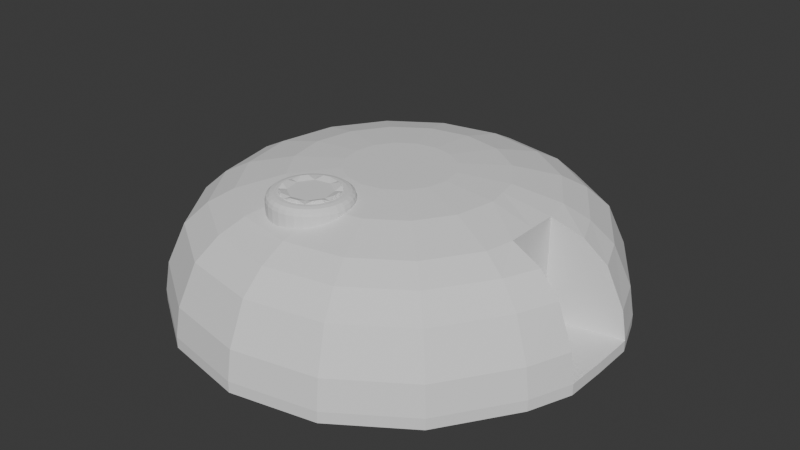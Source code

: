 # Source: russturret.blend  (saved by Blender 4.2.66; exported with 4.5.12 LTS)
import bpy
from mathutils import Matrix  # noqa: F401  (used for matrix-valued properties, if any)

bpy.ops.wm.read_factory_settings(use_empty=True)
scene = bpy.context.scene
scene.name = 'Scene'

# ---- world
world_world = bpy.data.worlds.new('World'); scene.world = world_world
world_world.use_nodes = True; world_world.node_tree.nodes.clear()
_N = world_world.node_tree.nodes; _L = world_world.node_tree.links
n0 = _N.new('ShaderNodeOutputWorld'); n0.name = 'World Output'; n0.location = (300, 300)
n1 = _N.new('ShaderNodeBackground'); n1.name = 'Background'; n1.location = (10, 300)
n1.inputs[0].default_value = (0.05088, 0.05088, 0.05088, 1.0)
_L.new(n1.outputs[0], n0.inputs[0])
n0.is_active_output = True
world_world.color = (0.05088, 0.05088, 0.05088)
world_world.sun_shadow_jitter_overblur = 0.0

# ---- meshes
me_sphere = bpy.data.meshes.new('Sphere')
me_sphere.from_pydata([(0.0, 1.0, 0.02014), (0.3827, 0.9239, 0.02014), (0.7071, 0.7071, 0.02014), (0.9239, 0.3827, 0.02014), (1.0, 0.0, 0.02014), (0.9239, -0.3827, 0.02014), (0.7071, -0.7071, 0.02014), (0.3827, -0.9239, 0.02014), (0.0, -1.0, 0.02014), (-0.3827, -0.9239, 0.02014), (-0.7071, -0.7071, 0.02014), (-0.9239, -0.3827, 0.02014), (-1.0, 0.0, 0.02014), (-0.9239, 0.3827, 0.02014), (-0.7071, 0.7071, 0.02014), (-0.3827, 0.9239, 0.02014), (0.0, 0.2395, 0.6082), (0.0, 1.0, 0.07014), (0.0, 0.4701, 0.5888), (0.0, 0.6824, 0.5331), (0.0, 0.7951, 0.4752), (0.09166, 0.2213, 0.6082), (0.3827, 0.9239, 0.07014), (0.1799, 0.4343, 0.5888), (0.2612, 0.6305, 0.5331), (0.3043, 0.7346, 0.4752), (0.1694, 0.1694, 0.6082), (0.7071, 0.7071, 0.07014), (0.3324, 0.3324, 0.5888), (0.4826, 0.4826, 0.5331), (0.5622, 0.5622, 0.4752), (0.2213, 0.09166, 0.6082), (0.9239, 0.3827, 0.07014), (0.4343, 0.1799, 0.5888), (0.6305, 0.2612, 0.5331), (0.7346, 0.3043, 0.4752), (0.2395, 0.0, 0.6082), (1.0, 0.0, 0.07014), (0.4701, 0.0, 0.5888), (0.6565, -4.698e-10, 0.5331), (0.2213, -0.09166, 0.6082), (0.9239, -0.3827, 0.07014), (0.4343, -0.1799, 0.5888), (0.6305, -0.2612, 0.5331), (0.7346, -0.3043, 0.4752), (0.1694, -0.1694, 0.6082), (0.7071, -0.7071, 0.07014), (0.3324, -0.3324, 0.5888), (0.4826, -0.4826, 0.5331), (0.5622, -0.5622, 0.4752), (0.09166, -0.2213, 0.6082), (0.3827, -0.9239, 0.07014), (0.1799, -0.4343, 0.5888), (0.2612, -0.6305, 0.5331), (0.3043, -0.7346, 0.4752), (0.0, -0.2395, 0.6082), (0.0, -1.0, 0.07014), (0.0, -0.4701, 0.5888), (0.0, -0.6824, 0.5331), (0.0, -0.7951, 0.4752), (-0.09166, -0.2213, 0.6082), (-0.3827, -0.9239, 0.07014), (-0.1799, -0.4343, 0.5888), (-0.2612, -0.6305, 0.5331), (-0.3043, -0.7346, 0.4752), (-0.1694, -0.1694, 0.6082), (-0.7071, -0.7071, 0.07014), (-0.3324, -0.3324, 0.5888), (-0.4826, -0.4826, 0.5331), (-0.5622, -0.5622, 0.4752), (-0.2213, -0.09166, 0.6082), (-0.9239, -0.3827, 0.07014), (-0.4343, -0.1799, 0.5888), (-0.6305, -0.2612, 0.5331), (-0.7346, -0.3043, 0.4752), (-0.2395, 0.0, 0.6082), (-1.0, 0.0, 0.07014), (-0.4701, 0.0, 0.5888), (-0.6824, 4.698e-10, 0.5331), (-0.7951, 1.558e-10, 0.4752), (-0.2213, 0.09166, 0.6082), (-0.9239, 0.3827, 0.07014), (-0.4343, 0.1799, 0.5888), (-0.6305, 0.2612, 0.5331), (-0.7346, 0.3043, 0.4752), (-0.1694, 0.1694, 0.6082), (-0.7071, 0.7071, 0.07014), (-0.3324, 0.3324, 0.5888), (-0.4826, 0.4826, 0.5331), (-0.5622, 0.5622, 0.4752), (-0.09166, 0.2213, 0.6082), (-0.3827, 0.9239, 0.07014), (-0.1799, 0.4343, 0.5888), (-0.2612, 0.6305, 0.5331), (-0.3043, 0.7346, 0.4752), (0.0, 0.9788, 0.2013), (0.0, 0.8985, 0.382), (0.3438, 0.8301, 0.382), (0.3746, 0.9043, 0.2013), (0.6353, 0.6353, 0.382), (0.6921, 0.6921, 0.2013), (0.8301, 0.3438, 0.382), (0.9043, 0.3746, 0.2013), (0.8301, -0.3438, 0.382), (0.9043, -0.3746, 0.2013), (0.6353, -0.6353, 0.382), (0.6921, -0.6921, 0.2013), (0.3438, -0.8301, 0.382), (0.3746, -0.9043, 0.2013), (0.0, -0.8985, 0.382), (0.0, -0.9788, 0.2013), (-0.3438, -0.8301, 0.382), (-0.3746, -0.9043, 0.2013), (-0.6353, -0.6353, 0.382), (-0.6921, -0.6921, 0.2013), (-0.8301, -0.3438, 0.382), (-0.9043, -0.3746, 0.2013), (-0.8985, 0.0, 0.382), (-0.9788, 0.0, 0.2013), (-0.8301, 0.3438, 0.382), (-0.9043, 0.3746, 0.2013), (-0.6353, 0.6353, 0.382), (-0.6921, 0.6921, 0.2013), (-0.3438, 0.8301, 0.382), (-0.3746, 0.9043, 0.2013), (0.9969, -0.1913, 0.02014), (0.9969, -0.1913, 0.07014), (0.7998, -0.1521, 0.4752), (0.6565, -0.1306, 0.5331), (0.4522, -0.08995, 0.5888), (0.2304, -0.04583, 0.6082), (0.8993, -0.1719, 0.382), (0.9765, -0.1873, 0.2013), (0.9969, 0.1913, 0.02014), (0.9969, 0.1913, 0.07014), (0.7998, 0.1521, 0.4752), (0.6565, 0.1306, 0.5331), (0.4522, 0.08995, 0.5888), (0.2304, 0.04583, 0.6082), (0.8993, 0.1719, 0.382), (0.9765, 0.1873, 0.2013), (0.6565, -4.698e-10, 0.07014), (0.6565, -0.1306, 0.07014), (0.6565, 0.1306, 0.07014), (-0.08111, -0.2633, 0.459), (-0.08111, -0.2633, 0.559), (-0.046, -0.2667, 0.459), (-0.046, -0.2667, 0.559), (-0.01223, -0.277, 0.459), (-0.01223, -0.277, 0.559), (0.01889, -0.2936, 0.459), (0.01889, -0.2936, 0.559), (0.04617, -0.316, 0.459), (0.04617, -0.316, 0.559), (0.06855, -0.3433, 0.459), (0.06855, -0.3433, 0.559), (0.08518, -0.3744, 0.459), (0.08518, -0.3744, 0.559), (0.09543, -0.4082, 0.459), (0.09543, -0.4082, 0.559), (0.09889, -0.4433, 0.459), (0.09889, -0.4433, 0.559), (0.09543, -0.4784, 0.459), (0.09543, -0.4784, 0.559), (0.08518, -0.5122, 0.459), (0.08518, -0.5122, 0.559), (0.06855, -0.5433, 0.459), (0.06855, -0.5433, 0.559), (0.04617, -0.5706, 0.459), (0.04617, -0.5706, 0.559), (0.01889, -0.5929, 0.459), (0.01889, -0.5929, 0.559), (-0.01223, -0.6096, 0.459), (-0.01223, -0.6096, 0.559), (-0.046, -0.6198, 0.459), (-0.046, -0.6198, 0.559), (-0.08111, -0.6233, 0.459), (-0.08111, -0.6233, 0.559), (-0.1162, -0.6198, 0.459), (-0.1162, -0.6198, 0.559), (-0.15, -0.6096, 0.459), (-0.15, -0.6096, 0.559), (-0.1811, -0.5929, 0.459), (-0.1811, -0.5929, 0.559), (-0.2084, -0.5706, 0.459), (-0.2084, -0.5706, 0.559), (-0.2308, -0.5433, 0.459), (-0.2308, -0.5433, 0.559), (-0.2474, -0.5122, 0.459), (-0.2474, -0.5122, 0.559), (-0.2577, -0.4784, 0.459), (-0.2577, -0.4784, 0.559), (-0.2611, -0.4433, 0.459), (-0.2611, -0.4433, 0.559), (-0.2577, -0.4082, 0.459), (-0.2577, -0.4082, 0.559), (-0.2474, -0.3744, 0.459), (-0.2474, -0.3744, 0.559), (-0.2308, -0.3433, 0.459), (-0.2308, -0.3433, 0.559), (-0.2084, -0.316, 0.459), (-0.2084, -0.316, 0.559), (-0.1811, -0.2936, 0.459), (-0.1811, -0.2936, 0.559), (-0.15, -0.277, 0.459), (-0.15, -0.277, 0.559), (-0.1162, -0.2667, 0.459), (-0.1162, -0.2667, 0.559), (-0.06258, -0.3501, 0.6321), (-0.08112, -0.3166, 0.6347), (-0.03263, -0.3262, 0.6347), (-0.01071, -0.3379, 0.6347), (0.008474, -0.3537, 0.6347), (-0.002105, -0.3905, 0.6321), (0.03594, -0.3948, 0.6347), (0.04318, -0.4186, 0.6347), (0.04559, -0.4433, 0.6347), (0.01208, -0.4618, 0.6321), (0.03594, -0.4918, 0.6347), (0.02426, -0.5137, 0.6347), (0.008479, -0.5329, 0.6347), (-0.02832, -0.5223, 0.6321), (-0.03263, -0.5603, 0.6347), (-0.05639, -0.5676, 0.6347), (-0.08111, -0.57, 0.6347), (-0.09965, -0.5365, 0.6321), (-0.1296, -0.5603, 0.6347), (-0.1515, -0.5486, 0.6347), (-0.1707, -0.5329, 0.6347), (-0.1601, -0.4961, 0.6321), (-0.1982, -0.4918, 0.6347), (-0.2054, -0.468, 0.6347), (-0.2078, -0.4433, 0.6347), (-0.1743, -0.4247, 0.6321), (-0.1982, -0.3948, 0.6347), (-0.1865, -0.3729, 0.6347), (-0.1707, -0.3537, 0.6347), (-0.1339, -0.3643, 0.6321), (-0.1296, -0.3262, 0.6347), (-0.1058, -0.319, 0.6347), (-0.05284, -0.3012, 0.6321), (-0.046, -0.2667, 0.603), (-0.04942, -0.2839, 0.6282), (-0.04691, -0.2713, 0.6175), (-0.08111, -0.2633, 0.603), (-0.08111, -0.2984, 0.6321), (-0.08111, -0.268, 0.6175), (-0.08111, -0.2808, 0.6282), (-0.02566, -0.3094, 0.6321), (-0.01223, -0.277, 0.603), (-0.01895, -0.2932, 0.6282), (-0.01403, -0.2813, 0.6175), (-0.0006099, -0.3228, 0.6321), (0.01889, -0.2936, 0.603), (0.009139, -0.3082, 0.6282), (0.01628, -0.2975, 0.6175), (0.02135, -0.3408, 0.6321), (0.04617, -0.316, 0.603), (0.03376, -0.3284, 0.6282), (0.04284, -0.3193, 0.6175), (0.03937, -0.3628, 0.6321), (0.06855, -0.3433, 0.603), (0.05396, -0.353, 0.6282), (0.06464, -0.3459, 0.6175), (0.05276, -0.3878, 0.6321), (0.08518, -0.3744, 0.603), (0.06897, -0.3811, 0.6282), (0.08084, -0.3762, 0.6175), (0.061, -0.415, 0.6321), (0.09543, -0.4082, 0.603), (0.07822, -0.4116, 0.6282), (0.09082, -0.4091, 0.6175), (0.06379, -0.4433, 0.6321), (0.09889, -0.4433, 0.603), (0.08134, -0.4433, 0.6282), (0.09418, -0.4433, 0.6175), (0.061, -0.4715, 0.6321), (0.09543, -0.4784, 0.603), (0.07822, -0.475, 0.6282), (0.09082, -0.4775, 0.6175), (0.05276, -0.4987, 0.6321), (0.08518, -0.5122, 0.603), (0.06897, -0.5054, 0.6282), (0.08084, -0.5104, 0.6175), (0.03937, -0.5238, 0.6321), (0.06855, -0.5433, 0.603), (0.05396, -0.5335, 0.6282), (0.06464, -0.5407, 0.6175), (0.02135, -0.5457, 0.6321), (0.04617, -0.5706, 0.603), (0.03376, -0.5581, 0.6282), (0.04284, -0.5672, 0.6175), (-0.00061, -0.5638, 0.6321), (0.01889, -0.5929, 0.603), (0.009139, -0.5783, 0.6282), (0.01628, -0.589, 0.6175), (-0.02566, -0.5771, 0.6321), (-0.01223, -0.6096, 0.603), (-0.01895, -0.5934, 0.6282), (-0.01403, -0.6052, 0.6175), (-0.05284, -0.5854, 0.6321), (-0.046, -0.6198, 0.603), (-0.04942, -0.6026, 0.6282), (-0.04691, -0.6152, 0.6175), (-0.08111, -0.5882, 0.6321), (-0.08111, -0.6233, 0.603), (-0.08111, -0.6057, 0.6282), (-0.08111, -0.6186, 0.6175), (-0.1094, -0.5854, 0.6321), (-0.1162, -0.6198, 0.603), (-0.1128, -0.6026, 0.6282), (-0.1153, -0.6152, 0.6175), (-0.1366, -0.5771, 0.6321), (-0.15, -0.6096, 0.603), (-0.1433, -0.5934, 0.6282), (-0.1482, -0.6052, 0.6175), (-0.1616, -0.5638, 0.6321), (-0.1811, -0.5929, 0.603), (-0.1714, -0.5783, 0.6282), (-0.1785, -0.589, 0.6175), (-0.1836, -0.5457, 0.6321), (-0.2084, -0.5706, 0.603), (-0.196, -0.5581, 0.6282), (-0.2051, -0.5672, 0.6175), (-0.2016, -0.5238, 0.6321), (-0.2308, -0.5433, 0.603), (-0.2162, -0.5335, 0.6282), (-0.2269, -0.5407, 0.6175), (-0.215, -0.4987, 0.6321), (-0.2474, -0.5122, 0.603), (-0.2312, -0.5054, 0.6282), (-0.2431, -0.5104, 0.6175), (-0.2232, -0.4715, 0.6321), (-0.2577, -0.4784, 0.603), (-0.2404, -0.475, 0.6282), (-0.253, -0.4775, 0.6175), (-0.226, -0.4433, 0.6321), (-0.2611, -0.4433, 0.603), (-0.2436, -0.4433, 0.6282), (-0.2564, -0.4433, 0.6175), (-0.2232, -0.415, 0.6321), (-0.2577, -0.4082, 0.603), (-0.2404, -0.4116, 0.6282), (-0.253, -0.4091, 0.6175), (-0.215, -0.3878, 0.6321), (-0.2474, -0.3744, 0.603), (-0.2312, -0.3811, 0.6282), (-0.2431, -0.3762, 0.6175), (-0.2016, -0.3628, 0.6321), (-0.2308, -0.3433, 0.603), (-0.2162, -0.353, 0.6282), (-0.2269, -0.3459, 0.6175), (-0.1836, -0.3408, 0.6321), (-0.2084, -0.316, 0.603), (-0.196, -0.3284, 0.6282), (-0.2051, -0.3193, 0.6175), (-0.1616, -0.3228, 0.6321), (-0.1811, -0.2936, 0.603), (-0.1714, -0.3082, 0.6282), (-0.1785, -0.2975, 0.6175), (-0.1366, -0.3094, 0.6321), (-0.15, -0.277, 0.603), (-0.1433, -0.2932, 0.6282), (-0.1482, -0.2813, 0.6175), (-0.1094, -0.3012, 0.6321), (-0.1162, -0.2667, 0.603), (-0.1128, -0.2839, 0.6282), (-0.1153, -0.2713, 0.6175), (-0.1909, -0.4988, 0.6328), (-0.1195, -0.5602, 0.6328), (-0.198, -0.4049, 0.6328), (-0.1366, -0.3334, 0.6328), (-0.04271, -0.3264, 0.6328), (0.02872, -0.3878, 0.6328), (0.03581, -0.4817, 0.6328), (-0.02559, -0.5531, 0.6328), (-0.1618, -0.5355, 0.6402), (-0.1354, -0.5531, 0.6402), (-0.2034, -0.4514, 0.6402), (-0.1972, -0.4825, 0.6402), (-0.1733, -0.3626, 0.6402), (-0.1909, -0.389, 0.6402), (-0.08927, -0.321, 0.6402), (-0.1204, -0.3272, 0.6402), (-0.02679, -0.3335, 0.6402), (-0.0004474, -0.3511, 0.6402), (0.04113, -0.4351, 0.6402), (0.03494, -0.404, 0.6402), (0.01109, -0.5239, 0.6402), (0.0287, -0.4976, 0.6402), (-0.07295, -0.5655, 0.6402), (-0.04187, -0.5593, 0.6402), (-0.08111, -0.3143, 0.6321), (-0.05594, -0.3167, 0.6321), (-0.07185, -0.3206, 0.6328), (-0.03174, -0.3241, 0.6321), (-0.009435, -0.336, 0.6321), (0.01012, -0.352, 0.6321), (0.03808, -0.3939, 0.6321), (0.02616, -0.3716, 0.6321), (0.01221, -0.363, 0.6328), (0.04543, -0.4181, 0.6321), (0.04791, -0.4433, 0.6321), (0.03808, -0.4926, 0.6321), (0.04543, -0.4684, 0.6321), (0.04161, -0.4525, 0.6328), (0.02616, -0.515, 0.6321), (0.01012, -0.5345, 0.6321), (-0.03174, -0.5625, 0.6321), (-0.009435, -0.5505, 0.6321), (-0.000889, -0.5366, 0.6328), (-0.05594, -0.5698, 0.6321), (-0.08111, -0.5723, 0.6321), (-0.1305, -0.5625, 0.6321), (-0.1063, -0.5698, 0.6321), (-0.09038, -0.566, 0.6328), (-0.1528, -0.5505, 0.6321), (-0.1723, -0.5345, 0.6321), (-0.2003, -0.4926, 0.6321), (-0.1884, -0.515, 0.6321), (-0.1744, -0.5235, 0.6328), (-0.2077, -0.4684, 0.6321), (-0.2101, -0.4433, 0.6321), (-0.2003, -0.3939, 0.6321), (-0.2077, -0.4181, 0.6321), (-0.2038, -0.434, 0.6328), (-0.1884, -0.3716, 0.6321), (-0.1723, -0.352, 0.6321), (-0.1305, -0.3241, 0.6321), (-0.1528, -0.336, 0.6321), (-0.1613, -0.3499, 0.6328), (-0.1063, -0.3167, 0.6321), (-0.1337, -0.5515, 0.6429), (-0.1948, -0.4827, 0.6429), (-0.1894, -0.3907, 0.6429), (-0.1205, -0.3296, 0.6429), (-0.001207, -0.3533, 0.6429), (0.03258, -0.4039, 0.6429), (0.02714, -0.4958, 0.6429), (-0.04172, -0.557, 0.6429), (-0.161, -0.5332, 0.6429), (-0.2012, -0.4504, 0.6429), (-0.1711, -0.3634, 0.6429), (-0.08823, -0.3232, 0.6429), (-0.02858, -0.335, 0.6429), (0.039, -0.4362, 0.6429), (0.008852, -0.5232, 0.6429), (-0.074, -0.5634, 0.6429), (-0.07205, -0.3195, 0.6335), (-0.08132, -0.3155, 0.6354), (-0.03204, -0.3253, 0.6354), (-0.04213, -0.3255, 0.6335), (-0.01012, -0.337, 0.6355), (0.009057, -0.3528, 0.6354), (0.0128, -0.3622, 0.6335), (0.03697, -0.3946, 0.6354), (0.02975, -0.3875, 0.6335), (0.04421, -0.4183, 0.6355), (0.04661, -0.4431, 0.6354), (0.04263, -0.4523, 0.6335), (0.03681, -0.4923, 0.6354), (0.03668, -0.4823, 0.6335), (0.02513, -0.5143, 0.6355), (0.009351, -0.5334, 0.6354), (-1.688e-05, -0.5372, 0.6335), (-0.03243, -0.5614, 0.6354), (-0.02539, -0.5541, 0.6335), (-0.05619, -0.5686, 0.6355), (-0.08091, -0.571, 0.6354), (-0.09017, -0.567, 0.6335), (-0.1302, -0.5612, 0.6354), (-0.1201, -0.5611, 0.6335), (-0.1521, -0.5495, 0.6355), (-0.1713, -0.5337, 0.6354), (-0.175, -0.5244, 0.6335), (-0.1992, -0.492, 0.6354), (-0.192, -0.499, 0.6335), (-0.2064, -0.4682, 0.6355), (-0.2088, -0.4435, 0.6354), (-0.2049, -0.4342, 0.6335), (-0.199, -0.3942, 0.6354), (-0.1989, -0.4043, 0.6335), (-0.1874, -0.3723, 0.6355), (-0.1716, -0.3531, 0.6354), (-0.1622, -0.3494, 0.6335), (-0.1298, -0.3252, 0.6354), (-0.1368, -0.3324, 0.6335), (-0.106, -0.318, 0.6355), (-0.136, -0.554, 0.6409), (-0.1982, -0.4827, 0.6409), (-0.1918, -0.3884, 0.6409), (-0.1206, -0.3262, 0.6409), (0.0001353, -0.3502, 0.6409), (0.03597, -0.4038, 0.6409), (0.02957, -0.4982, 0.6409), (-0.04167, -0.5604, 0.6409), (-0.1624, -0.5364, 0.6409), (-0.2044, -0.4516, 0.6409), (-0.1742, -0.362, 0.6409), (-0.08948, -0.32, 0.6409), (-0.02621, -0.3326, 0.6409), (0.04216, -0.4349, 0.6409), (0.01197, -0.5245, 0.6409), (-0.07275, -0.5665, 0.6409)], [], [(15, 91, 17, 0), (2, 27, 32, 3), (133, 134, 37, 4), (125, 126, 41, 5), (5, 41, 46, 6), (6, 46, 51, 7), (7, 51, 56, 8), (8, 56, 61, 9), (9, 61, 66, 10), (10, 66, 71, 11), (11, 71, 76, 12), (12, 76, 81, 13), (13, 81, 86, 14), (14, 86, 91, 15), (0, 17, 22, 1), (1, 22, 27, 2), (0, 1, 2, 3, 133, 4, 125, 5, 6, 7, 8, 9, 10, 11, 12, 13, 14, 15), (97, 96, 20, 25), (96, 123, 94, 20), (25, 20, 19, 24), (24, 19, 18, 23), (23, 18, 16, 21), (99, 97, 25, 30), (32, 27, 100, 102), (30, 25, 24, 29), (29, 24, 23, 28), (28, 23, 21, 26), (101, 99, 30, 35), (134, 32, 102, 140), (35, 30, 29, 34), (34, 29, 28, 33), (33, 28, 26, 31), (139, 101, 35, 135), (135, 35, 34, 136), (136, 34, 33, 137), (137, 33, 31, 138), (46, 41, 104, 106), (128, 39, 38, 129), (129, 38, 36, 130), (105, 103, 44, 49), (51, 46, 106, 108), (49, 44, 43, 48), (48, 43, 42, 47), (47, 42, 40, 45), (107, 105, 49, 54), (56, 51, 108, 110), (54, 49, 48, 53), (53, 48, 47, 52), (52, 47, 45, 50), (109, 107, 54, 59), (61, 56, 110, 112), (59, 54, 53, 58), (58, 53, 52, 57), (57, 52, 50, 55), (111, 109, 59, 64), (66, 61, 112, 114), (64, 59, 58, 63), (63, 58, 57, 62), (62, 57, 55, 60), (113, 111, 64, 69), (71, 66, 114, 116), (69, 64, 63, 68), (68, 63, 62, 67), (67, 62, 60, 65), (115, 113, 69, 74), (76, 71, 116, 118), (74, 69, 68, 73), (73, 68, 67, 72), (72, 67, 65, 70), (117, 115, 74, 79), (81, 76, 118, 120), (79, 74, 73, 78), (78, 73, 72, 77), (77, 72, 70, 75), (119, 117, 79, 84), (86, 81, 120, 122), (84, 79, 78, 83), (83, 78, 77, 82), (82, 77, 75, 80), (121, 119, 84, 89), (91, 86, 122, 124), (89, 84, 83, 88), (88, 83, 82, 87), (87, 82, 80, 85), (123, 121, 89, 94), (94, 89, 88, 93), (93, 88, 87, 92), (92, 87, 85, 90), (22, 17, 95, 98), (27, 22, 98, 100), (20, 94, 93, 19), (19, 93, 92, 18), (18, 92, 90, 16), (21, 16, 90, 85, 80, 75, 70, 65, 60, 55, 50, 45, 40, 130, 36, 138, 31, 26), (96, 97, 98, 95), (97, 99, 100, 98), (99, 101, 102, 100), (131, 103, 104, 132), (103, 105, 106, 104), (105, 107, 108, 106), (107, 109, 110, 108), (109, 111, 112, 110), (111, 113, 114, 112), (113, 115, 116, 114), (115, 117, 118, 116), (117, 119, 120, 118), (119, 121, 122, 120), (121, 123, 124, 122), (123, 96, 95, 124), (17, 91, 124, 95), (42, 129, 130, 40), (43, 128, 129, 42), (44, 127, 128, 43), (103, 131, 127, 44), (41, 126, 132, 104), (4, 37, 126, 125), (101, 139, 140, 102), (38, 137, 138, 36), (39, 136, 137, 38), (3, 32, 134, 133), (39, 128, 142, 141), (136, 39, 141, 143), (126, 37, 141, 142), (37, 134, 143, 141), (139, 135, 136, 143, 134, 140), (132, 126, 142, 128, 127, 131), (144, 145, 147, 146), (146, 147, 149, 148), (148, 149, 151, 150), (150, 151, 153, 152), (152, 153, 155, 154), (154, 155, 157, 156), (156, 157, 159, 158), (158, 159, 161, 160), (160, 161, 163, 162), (162, 163, 165, 164), (164, 165, 167, 166), (166, 167, 169, 168), (168, 169, 171, 170), (170, 171, 173, 172), (172, 173, 175, 174), (174, 175, 177, 176), (176, 177, 179, 178), (178, 179, 181, 180), (180, 181, 183, 182), (182, 183, 185, 184), (184, 185, 187, 186), (186, 187, 189, 188), (188, 189, 191, 190), (190, 191, 193, 192), (192, 193, 195, 194), (194, 195, 197, 196), (196, 197, 199, 198), (198, 199, 201, 200), (200, 201, 203, 202), (202, 203, 205, 204), (404, 403, 280, 276), (204, 205, 207, 206), (206, 207, 145, 144), (144, 146, 148, 150, 152, 154, 156, 158, 160, 162, 164, 166, 168, 170, 172, 174, 176, 178, 180, 182, 184, 186, 188, 190, 192, 194, 196, 198, 200, 202, 204, 206), (232, 231, 477, 478), (413, 416, 316, 312), (426, 427, 352, 348), (399, 398, 264, 260), (408, 411, 300, 296), (421, 422, 336, 332), (393, 395, 248, 240), (395, 396, 252, 248), (403, 406, 284, 280), (416, 417, 320, 316), (427, 429, 356, 352), (398, 401, 268, 264), (411, 412, 304, 300), (422, 424, 340, 336), (147, 145, 244, 241), (406, 407, 288, 284), (417, 419, 324, 320), (429, 428, 360, 356), (401, 402, 272, 268), (412, 414, 308, 304), (424, 423, 344, 340), (396, 397, 256, 252), (407, 409, 292, 288), (419, 418, 328, 324), (428, 431, 364, 360), (402, 404, 276, 272), (414, 413, 312, 308), (423, 426, 348, 344), (397, 399, 260, 256), (409, 408, 296, 292), (418, 421, 332, 328), (149, 147, 241, 249), (431, 392, 245, 364), (151, 149, 249, 253), (153, 151, 253, 257), (155, 153, 257, 261), (157, 155, 261, 265), (159, 157, 265, 269), (161, 159, 269, 273), (163, 161, 273, 277), (165, 163, 277, 281), (167, 165, 281, 285), (169, 167, 285, 289), (171, 169, 289, 293), (173, 171, 293, 297), (175, 173, 297, 301), (177, 175, 301, 305), (179, 177, 305, 309), (181, 179, 309, 313), (183, 181, 313, 317), (185, 183, 317, 321), (187, 185, 321, 325), (189, 187, 325, 329), (191, 189, 329, 333), (193, 191, 333, 337), (195, 193, 337, 341), (197, 195, 341, 345), (199, 197, 345, 349), (201, 199, 349, 353), (203, 201, 353, 357), (205, 203, 357, 361), (207, 205, 361, 365), (145, 207, 365, 244), (241, 244, 246, 243), (243, 246, 247, 242), (242, 247, 245, 240), (249, 241, 243, 251), (251, 243, 242, 250), (250, 242, 240, 248), (253, 249, 251, 255), (255, 251, 250, 254), (254, 250, 248, 252), (257, 253, 255, 259), (259, 255, 254, 258), (258, 254, 252, 256), (261, 257, 259, 263), (263, 259, 258, 262), (262, 258, 256, 260), (265, 261, 263, 267), (267, 263, 262, 266), (266, 262, 260, 264), (269, 265, 267, 271), (271, 267, 266, 270), (270, 266, 264, 268), (273, 269, 271, 275), (275, 271, 270, 274), (274, 270, 268, 272), (277, 273, 275, 279), (279, 275, 274, 278), (278, 274, 272, 276), (281, 277, 279, 283), (283, 279, 278, 282), (282, 278, 276, 280), (285, 281, 283, 287), (287, 283, 282, 286), (286, 282, 280, 284), (289, 285, 287, 291), (291, 287, 286, 290), (290, 286, 284, 288), (293, 289, 291, 295), (295, 291, 290, 294), (294, 290, 288, 292), (297, 293, 295, 299), (299, 295, 294, 298), (298, 294, 292, 296), (301, 297, 299, 303), (303, 299, 298, 302), (302, 298, 296, 300), (305, 301, 303, 307), (307, 303, 302, 306), (306, 302, 300, 304), (309, 305, 307, 311), (311, 307, 306, 310), (310, 306, 304, 308), (313, 309, 311, 315), (315, 311, 310, 314), (314, 310, 308, 312), (317, 313, 315, 319), (319, 315, 314, 318), (318, 314, 312, 316), (321, 317, 319, 323), (323, 319, 318, 322), (322, 318, 316, 320), (325, 321, 323, 327), (327, 323, 322, 326), (326, 322, 320, 324), (329, 325, 327, 331), (331, 327, 326, 330), (330, 326, 324, 328), (333, 329, 331, 335), (335, 331, 330, 334), (334, 330, 328, 332), (337, 333, 335, 339), (339, 335, 334, 338), (338, 334, 332, 336), (341, 337, 339, 343), (343, 339, 338, 342), (342, 338, 336, 340), (345, 341, 343, 347), (347, 343, 342, 346), (346, 342, 340, 344), (349, 345, 347, 351), (351, 347, 346, 350), (350, 346, 344, 348), (353, 349, 351, 355), (355, 351, 350, 354), (354, 350, 348, 352), (357, 353, 355, 359), (359, 355, 354, 358), (358, 354, 352, 356), (361, 357, 359, 363), (363, 359, 358, 362), (362, 358, 356, 360), (365, 361, 363, 367), (367, 363, 362, 366), (366, 362, 360, 364), (244, 365, 367, 246), (246, 367, 366, 247), (247, 366, 364, 245), (392, 393, 240, 245), (384, 385, 492, 500), (231, 230, 475, 477), (372, 384, 500, 451), (230, 368, 476, 475), (383, 382, 499, 491), (420, 228, 473, 474), (382, 394, 448, 499), (208, 237, 233, 229, 225, 221, 217, 213), (229, 419, 440), (233, 424, 441), (237, 429, 442), (208, 393, 443), (213, 399, 436), (217, 404, 445), (221, 409, 446), (225, 414, 447), (225, 229, 440, 432), (419, 229, 433), (414, 225, 432), (221, 225, 447, 439), (409, 221, 439), (217, 221, 446, 438), (404, 217, 438), (213, 217, 445, 437), (399, 213, 437), (208, 213, 436, 444), (393, 208, 444), (237, 208, 443, 435), (429, 237, 435), (233, 237, 442, 434), (424, 233, 434), (229, 233, 441, 433), (209, 394, 393, 392), (372, 210, 395, 393), (210, 211, 396, 395), (211, 212, 397, 396), (212, 400, 399, 397), (373, 214, 398, 399), (214, 215, 401, 398), (215, 216, 402, 401), (216, 405, 404, 402), (374, 218, 403, 404), (218, 219, 406, 403), (219, 220, 407, 406), (220, 410, 409, 407), (375, 222, 408, 409), (222, 223, 411, 408), (223, 224, 412, 411), (224, 415, 414, 412), (369, 226, 413, 414), (226, 227, 416, 413), (227, 228, 417, 416), (228, 420, 419, 417), (368, 230, 418, 419), (230, 231, 421, 418), (231, 232, 422, 421), (232, 425, 424, 422), (370, 234, 423, 424), (234, 235, 426, 423), (235, 236, 427, 426), (236, 430, 429, 427), (371, 238, 428, 429), (238, 239, 431, 428), (239, 209, 392, 431), (377, 369, 414, 432), (379, 368, 419, 433), (381, 370, 424, 434), (383, 371, 429, 435), (400, 385, 436, 399), (387, 373, 399, 437), (389, 374, 404, 438), (391, 375, 409, 439), (420, 376, 440, 419), (376, 377, 432, 440), (425, 378, 441, 424), (378, 379, 433, 441), (430, 380, 442, 429), (380, 381, 434, 442), (394, 382, 443, 393), (382, 383, 435, 443), (384, 372, 393, 444), (385, 384, 444, 436), (405, 386, 445, 404), (386, 387, 437, 445), (410, 388, 446, 409), (388, 389, 438, 446), (415, 390, 447, 414), (390, 391, 439, 447), (471, 488, 496, 474, 473, 472, 470), (476, 489, 497, 479, 478, 477, 475), (481, 490, 498, 484, 483, 482, 480), (448, 449, 487, 485, 486, 491, 499), (456, 493, 501, 459, 458, 457, 455), (450, 451, 500, 492, 454, 453, 452), (461, 494, 502, 464, 463, 462, 460), (466, 495, 503, 469, 468, 467, 465), (386, 405, 459, 501), (425, 232, 478, 479), (387, 386, 501, 493), (234, 370, 481, 480), (388, 410, 464, 502), (235, 234, 480, 482), (394, 209, 449, 448), (389, 388, 502, 494), (236, 235, 482, 483), (210, 372, 451, 450), (390, 415, 469, 503), (430, 236, 483, 484), (211, 210, 450, 452), (391, 390, 503, 495), (238, 371, 486, 485), (212, 211, 452, 453), (239, 238, 485, 487), (400, 212, 453, 454), (209, 239, 487, 449), (214, 373, 456, 455), (369, 377, 488, 471), (215, 214, 455, 457), (368, 379, 489, 476), (216, 215, 457, 458), (370, 381, 490, 481), (405, 216, 458, 459), (371, 383, 491, 486), (218, 374, 461, 460), (385, 400, 454, 492), (219, 218, 460, 462), (373, 387, 493, 456), (220, 219, 462, 463), (374, 389, 494, 461), (410, 220, 463, 464), (375, 391, 495, 466), (222, 375, 466, 465), (376, 420, 474, 496), (223, 222, 465, 467), (377, 376, 496, 488), (224, 223, 467, 468), (378, 425, 479, 497), (415, 224, 468, 469), (379, 378, 497, 489), (226, 369, 471, 470), (380, 430, 484, 498), (227, 226, 470, 472), (381, 380, 498, 490), (228, 227, 472, 473)])
_uv = me_sphere.uv_layers.new(name='UVMap')
_uv.uv.foreach_set('vector', [0.0625, 0.5, 0.0625, 0.5312, 0.0, 0.5312, 0.0, 0.5, 0.875, 0.5, 0.875, 0.5312, 0.8125, 0.5312, 0.8125, 0.5, 0.7812, 0.5, 0.7812, 0.5312, 0.75, 0.5312, 0.75, 0.5, 0.7188, 0.5, 0.7187, 0.5312, 0.6875, 0.5312, 0.6875, 0.5, 0.6875, 0.5, 0.6875, 0.5312, 0.625, 0.5312, 0.625, 0.5, 0.625, 0.5, 0.625, 0.5312, 0.5625, 0.5312, 0.5625, 0.5, 0.5625, 0.5, 0.5625, 0.5312, 0.5, 0.5312, 0.5, 0.5, 0.5, 0.5, 0.5, 0.5312, 0.4375, 0.5312, 0.4375, 0.5, 0.4375, 0.5, 0.4375, 0.5312, 0.375, 0.5312, 0.375, 0.5, 0.375, 0.5, 0.375, 0.5312, 0.3125, 0.5312, 0.3125, 0.5, 0.3125, 0.5, 0.3125, 0.5312, 0.25, 0.5312, 0.25, 0.5, 0.25, 0.5, 0.25, 0.5312, 0.1875, 0.5312, 0.1875, 0.5, 0.1875, 0.5, 0.1875, 0.5312, 0.125, 0.5312, 0.125, 0.5, 0.125, 0.5, 0.125, 0.5312, 0.0625, 0.5312, 0.0625, 0.5, 1.0, 0.5, 1.0, 0.5312, 0.9375, 0.5312, 0.9375, 0.5, 0.9375, 0.5, 0.9375, 0.5312, 0.875, 0.5312, 0.875, 0.5, 0.75, 0.49, 0.8418, 0.4717, 0.9197, 0.4197, 0.9717, 0.3418, 0.9809, 0.2959, 0.99, 0.25, 0.9809, 0.2041, 0.9717, 0.1582, 0.9197, 0.08029, 0.8418, 0.02827, 0.75, 0.01, 0.6582, 0.02827, 0.5803, 0.08029, 0.5283, 0.1582, 0.51, 0.25, 0.5283, 0.3418, 0.5803, 0.4197, 0.6582, 0.4717, 0.9406, 0.8621, 0.9969, 0.8621, 0.9937, 1.113, 0.9438, 1.113, 0.003118, 0.8621, 0.05938, 0.8621, 0.0562, 1.113, 0.006301, 1.113, 0.3278, 0.4494, 0.2545, 0.464, 0.25, 0.4143, 0.3129, 0.4018, 0.3129, 0.4018, 0.25, 0.4143, 0.25, 0.3632, 0.2933, 0.3546, 0.2933, 0.3546, 0.25, 0.3632, 0.25, 0.3065, 0.2716, 0.3022, 0.8781, 0.8621, 0.9344, 0.8621, 0.9312, 1.113, 0.8813, 1.113, 0.8125, 0.5312, 0.875, 0.5312, 0.8743, 0.6132, 0.8132, 0.6132, 0.3982, 0.4045, 0.336, 0.446, 0.3129, 0.4018, 0.3662, 0.3662, 0.3662, 0.3662, 0.3129, 0.4018, 0.2933, 0.3546, 0.33, 0.33, 0.33, 0.33, 0.2933, 0.3546, 0.2716, 0.3022, 0.2899, 0.2899, 0.8156, 0.8621, 0.8719, 0.8621, 0.8687, 1.113, 0.8188, 1.113, 0.7812, 0.5312, 0.8125, 0.5312, 0.8118, 0.6132, 0.7812, 0.6132, 0.446, 0.336, 0.4045, 0.3982, 0.3662, 0.3662, 0.4018, 0.3129, 0.4018, 0.3129, 0.3662, 0.3662, 0.33, 0.33, 0.3546, 0.2933, 0.3546, 0.2933, 0.33, 0.33, 0.2899, 0.2899, 0.3022, 0.2716, 0.7813, 0.8621, 0.8094, 0.8621, 0.8062, 1.113, 0.7813, 1.113, 0.4567, 0.2911, 0.4494, 0.3278, 0.4018, 0.3129, 0.4081, 0.2814, 0.4081, 0.2814, 0.4018, 0.3129, 0.3546, 0.2933, 0.3589, 0.2717, 0.3589, 0.2717, 0.3546, 0.2933, 0.3022, 0.2716, 0.3043, 0.2608, 0.625, 0.5312, 0.6875, 0.5312, 0.6868, 0.6132, 0.6257, 0.6132, 0.4081, 0.2186, 0.4143, 0.25, 0.3632, 0.25, 0.3589, 0.2283, 0.3589, 0.2283, 0.3632, 0.25, 0.3065, 0.25, 0.3043, 0.2392, 0.6281, 0.8621, 0.6844, 0.8621, 0.6812, 1.113, 0.6313, 1.113, 0.5625, 0.5312, 0.625, 0.5312, 0.6243, 0.6132, 0.5632, 0.6132, 0.4045, 0.1018, 0.446, 0.164, 0.4018, 0.1871, 0.3662, 0.1338, 0.3662, 0.1338, 0.4018, 0.1871, 0.3546, 0.2067, 0.33, 0.17, 0.33, 0.17, 0.3546, 0.2067, 0.3022, 0.2284, 0.2899, 0.2101, 0.5656, 0.8621, 0.6219, 0.8621, 0.6187, 1.113, 0.5688, 1.113, 0.5, 0.5312, 0.5625, 0.5312, 0.5618, 0.6132, 0.5007, 0.6132, 0.336, 0.05398, 0.3982, 0.09549, 0.3662, 0.1338, 0.3129, 0.09816, 0.3129, 0.09816, 0.3662, 0.1338, 0.33, 0.17, 0.2933, 0.1454, 0.2933, 0.1454, 0.33, 0.17, 0.2899, 0.2101, 0.2716, 0.1978, 0.5031, 0.8621, 0.5594, 0.8621, 0.5562, 1.113, 0.5063, 1.113, 0.4375, 0.5312, 0.5, 0.5312, 0.4993, 0.6132, 0.4382, 0.6132, 0.2545, 0.03598, 0.3278, 0.05055, 0.3129, 0.09816, 0.25, 0.08565, 0.25, 0.08565, 0.3129, 0.09816, 0.2933, 0.1454, 0.25, 0.1368, 0.25, 0.1368, 0.2933, 0.1454, 0.2716, 0.1978, 0.25, 0.1935, 0.4406, 0.8621, 0.4969, 0.8621, 0.4937, 1.113, 0.4438, 1.113, 0.375, 0.5312, 0.4375, 0.5312, 0.4368, 0.6132, 0.3757, 0.6132, 0.1722, 0.05055, 0.2455, 0.03598, 0.25, 0.08565, 0.1871, 0.09816, 0.1871, 0.09816, 0.25, 0.08565, 0.25, 0.1368, 0.2067, 0.1454, 0.2067, 0.1454, 0.25, 0.1368, 0.25, 0.1935, 0.2284, 0.1978, 0.3781, 0.8621, 0.4344, 0.8621, 0.4312, 1.113, 0.3813, 1.113, 0.3125, 0.5312, 0.375, 0.5312, 0.3743, 0.6132, 0.3132, 0.6132, 0.1018, 0.09549, 0.164, 0.05398, 0.1871, 0.09816, 0.1338, 0.1338, 0.1338, 0.1338, 0.1871, 0.09816, 0.2067, 0.1454, 0.17, 0.17, 0.17, 0.17, 0.2067, 0.1454, 0.2284, 0.1978, 0.2101, 0.2101, 0.3156, 0.8621, 0.3719, 0.8621, 0.3687, 1.113, 0.3188, 1.113, 0.25, 0.5312, 0.3125, 0.5312, 0.3118, 0.6132, 0.2507, 0.6132, 0.05398, 0.164, 0.09549, 0.1018, 0.1338, 0.1338, 0.09816, 0.1871, 0.09816, 0.1871, 0.1338, 0.1338, 0.17, 0.17, 0.1454, 0.2067, 0.1454, 0.2067, 0.17, 0.17, 0.2101, 0.2101, 0.1978, 0.2284, 0.2531, 0.8621, 0.3094, 0.8621, 0.3062, 1.113, 0.2563, 1.113, 0.1875, 0.5312, 0.25, 0.5312, 0.2493, 0.6132, 0.1882, 0.6132, 0.03598, 0.2455, 0.05055, 0.1722, 0.09816, 0.1871, 0.08565, 0.25, 0.08565, 0.25, 0.09816, 0.1871, 0.1454, 0.2067, 0.1368, 0.25, 0.1368, 0.25, 0.1454, 0.2067, 0.1978, 0.2284, 0.1935, 0.25, 0.1906, 0.8621, 0.2469, 0.8621, 0.2437, 1.113, 0.1938, 1.113, 0.125, 0.5312, 0.1875, 0.5312, 0.1868, 0.6132, 0.1257, 0.6132, 0.05055, 0.3278, 0.03598, 0.2545, 0.08565, 0.25, 0.09816, 0.3129, 0.09816, 0.3129, 0.08565, 0.25, 0.1368, 0.25, 0.1454, 0.2933, 0.1454, 0.2933, 0.1368, 0.25, 0.1935, 0.25, 0.1978, 0.2716, 0.1281, 0.8621, 0.1844, 0.8621, 0.1812, 1.113, 0.1313, 1.113, 0.0625, 0.5312, 0.125, 0.5312, 0.1243, 0.6132, 0.06316, 0.6132, 0.09549, 0.3982, 0.05398, 0.336, 0.09816, 0.3129, 0.1338, 0.3662, 0.1338, 0.3662, 0.09816, 0.3129, 0.1454, 0.2933, 0.17, 0.33, 0.17, 0.33, 0.1454, 0.2933, 0.1978, 0.2716, 0.2101, 0.2899, 0.06562, 0.8621, 0.1219, 0.8621, 0.1187, 1.113, 0.0688, 1.113, 0.164, 0.446, 0.1018, 0.4045, 0.1338, 0.3662, 0.1871, 0.4018, 0.1871, 0.4018, 0.1338, 0.3662, 0.17, 0.33, 0.2067, 0.3546, 0.2067, 0.3546, 0.17, 0.33, 0.2101, 0.2899, 0.2284, 0.3022, 0.9375, 0.5312, 1.0, 0.5312, 0.9993, 0.6132, 0.9382, 0.6132, 0.875, 0.5312, 0.9375, 0.5312, 0.9368, 0.6132, 0.8757, 0.6132, 0.2455, 0.464, 0.1722, 0.4494, 0.1871, 0.4018, 0.25, 0.4143, 0.25, 0.4143, 0.1871, 0.4018, 0.2067, 0.3546, 0.25, 0.3632, 0.25, 0.3632, 0.2067, 0.3546, 0.2284, 0.3022, 0.25, 0.3065, 0.2716, 0.3022, 0.25, 0.3065, 0.2284, 0.3022, 0.2101, 0.2899, 0.1978, 0.2716, 0.1935, 0.25, 0.1978, 0.2284, 0.2101, 0.2101, 0.2284, 0.1978, 0.25, 0.1935, 0.2716, 0.1978, 0.2899, 0.2101, 0.3022, 0.2284, 0.3043, 0.2392, 0.3065, 0.25, 0.3043, 0.2608, 0.3022, 0.2716, 0.2899, 0.2899, 0.9969, 0.8621, 0.9406, 0.8621, 0.9382, 0.6132, 0.9993, 0.6132, 0.9344, 0.8621, 0.8781, 0.8621, 0.8757, 0.6132, 0.9368, 0.6132, 0.8719, 0.8621, 0.8156, 0.8621, 0.8132, 0.6132, 0.8743, 0.6132, 0.7188, 0.8621, 0.6906, 0.8621, 0.6882, 0.6132, 0.7187, 0.6132, 0.6844, 0.8621, 0.6281, 0.8621, 0.6257, 0.6132, 0.6868, 0.6132, 0.6219, 0.8621, 0.5656, 0.8621, 0.5632, 0.6132, 0.6243, 0.6132, 0.5594, 0.8621, 0.5031, 0.8621, 0.5007, 0.6132, 0.5618, 0.6132, 0.4969, 0.8621, 0.4406, 0.8621, 0.4382, 0.6132, 0.4993, 0.6132, 0.4344, 0.8621, 0.3781, 0.8621, 0.3757, 0.6132, 0.4368, 0.6132, 0.3719, 0.8621, 0.3156, 0.8621, 0.3132, 0.6132, 0.3743, 0.6132, 0.3094, 0.8621, 0.2531, 0.8621, 0.2507, 0.6132, 0.3118, 0.6132, 0.2469, 0.8621, 0.1906, 0.8621, 0.1882, 0.6132, 0.2493, 0.6132, 0.1844, 0.8621, 0.1281, 0.8621, 0.1257, 0.6132, 0.1868, 0.6132, 0.1219, 0.8621, 0.06562, 0.8621, 0.06316, 0.6132, 0.1243, 0.6132, 0.05938, 0.8621, 0.003118, 0.8621, 0.000662, 0.6132, 0.06184, 0.6132, 0.0, 0.5312, 0.0625, 0.5312, 0.06184, 0.6132, 0.000662, 0.6132, 0.3546, 0.2067, 0.3589, 0.2283, 0.3043, 0.2392, 0.3022, 0.2284, 0.4018, 0.1871, 0.4081, 0.2186, 0.3589, 0.2283, 0.3546, 0.2067, 0.4494, 0.1722, 0.4567, 0.2089, 0.4081, 0.2186, 0.4018, 0.1871, 0.6906, 0.8621, 0.7188, 0.8621, 0.7188, 1.113, 0.6938, 1.113, 0.6875, 0.5312, 0.7187, 0.5312, 0.7187, 0.6132, 0.6882, 0.6132, 0.75, 0.5, 0.75, 0.5312, 0.7187, 0.5312, 0.7188, 0.5, 0.8094, 0.8621, 0.7813, 0.8621, 0.7812, 0.6132, 0.8118, 0.6132, 0.3632, 0.25, 0.3589, 0.2717, 0.3043, 0.2608, 0.3065, 0.25, 0.4143, 0.25, 0.4081, 0.2814, 0.3589, 0.2717, 0.3632, 0.25, 0.8125, 0.5, 0.8125, 0.5312, 0.7812, 0.5312, 0.7812, 0.5, 0.4143, 0.25, 0.4081, 0.2186, 0.4081, 0.2186, 0.4143, 0.25, 0.4081, 0.2814, 0.4143, 0.25, 0.4143, 0.25, 0.4081, 0.2814, 0.7187, 0.5312, 0.75, 0.5312, 0.4143, 0.25, 0.4081, 0.2186, 0.75, 0.5312, 0.7812, 0.5312, 0.4081, 0.2814, 0.4143, 0.25, 0.7813, 0.8621, 0.7813, 1.113, 0.4081, 0.2814, 0.4081, 0.2814, 0.7812, 0.5312, 0.7812, 0.6132, 0.7187, 0.6132, 0.7187, 0.5312, 0.4081, 0.2186, 0.4081, 0.2186, 0.4567, 0.2089, 0.7188, 0.8621, 1.0, 0.5, 1.0, 1.0, 0.9688, 1.0, 0.9688, 0.5, 0.9688, 0.5, 0.9688, 1.0, 0.9375, 1.0, 0.9375, 0.5, 0.9375, 0.5, 0.9375, 1.0, 0.9062, 1.0, 0.9062, 0.5, 0.9062, 0.5, 0.9062, 1.0, 0.875, 1.0, 0.875, 0.5, 0.875, 0.5, 0.875, 1.0, 0.8438, 1.0, 0.8438, 0.5, 0.8438, 0.5, 0.8438, 1.0, 0.8125, 1.0, 0.8125, 0.5, 0.8125, 0.5, 0.8125, 1.0, 0.7812, 1.0, 0.7812, 0.5, 0.7812, 0.5, 0.7812, 1.0, 0.75, 1.0, 0.75, 0.5, 0.75, 0.5, 0.75, 1.0, 0.7188, 1.0, 0.7188, 0.5, 0.7188, 0.5, 0.7188, 1.0, 0.6875, 1.0, 0.6875, 0.5, 0.6875, 0.5, 0.6875, 1.0, 0.6562, 1.0, 0.6562, 0.5, 0.6562, 0.5, 0.6562, 1.0, 0.625, 1.0, 0.625, 0.5, 0.625, 0.5, 0.625, 1.0, 0.5938, 1.0, 0.5938, 0.5, 0.5938, 0.5, 0.5938, 1.0, 0.5625, 1.0, 0.5625, 0.5, 0.5625, 0.5, 0.5625, 1.0, 0.5312, 1.0, 0.5312, 0.5, 0.5312, 0.5, 0.5312, 1.0, 0.5, 1.0, 0.5, 0.5, 0.5, 0.5, 0.5, 1.0, 0.4688, 1.0, 0.4688, 0.5, 0.4688, 0.5, 0.4688, 1.0, 0.4375, 1.0, 0.4375, 0.5, 0.4375, 0.5, 0.4375, 1.0, 0.4062, 1.0, 0.4062, 0.5, 0.4062, 0.5, 0.4062, 1.0, 0.375, 1.0, 0.375, 0.5, 0.375, 0.5, 0.375, 1.0, 0.3438, 1.0, 0.3438, 0.5, 0.3438, 0.5, 0.3438, 1.0, 0.3125, 1.0, 0.3125, 0.5, 0.3125, 0.5, 0.3125, 1.0, 0.2812, 1.0, 0.2812, 0.5, 0.2812, 0.5, 0.2812, 1.0, 0.25, 1.0, 0.25, 0.5, 0.25, 0.5, 0.25, 1.0, 0.2188, 1.0, 0.2188, 0.5, 0.2188, 0.5, 0.2188, 1.0, 0.1875, 1.0, 0.1875, 0.5, 0.1875, 0.5, 0.1875, 1.0, 0.1562, 1.0, 0.1562, 0.5, 0.1562, 0.5, 0.1562, 1.0, 0.125, 1.0, 0.125, 0.5, 0.125, 0.5, 0.125, 1.0, 0.09375, 1.0, 0.09375, 0.5, 0.09375, 0.5, 0.09375, 1.0, 0.0625, 1.0, 0.0625, 0.5, 0.4187, 0.2164, 0.4089, 0.1842, 0.4285, 0.1761, 0.4395, 0.2123, 0.0625, 0.5, 0.0625, 1.0, 0.03125, 1.0, 0.03125, 0.5, 0.03125, 0.5, 0.03125, 1.0, 0.0, 1.0, 0.0, 0.5, 0.75, 0.49, 0.7968, 0.4854, 0.8418, 0.4717, 0.8833, 0.4496, 0.9197, 0.4197, 0.9496, 0.3833, 0.9717, 0.3418, 0.9854, 0.2968, 0.99, 0.25, 0.9854, 0.2032, 0.9717, 0.1582, 0.9496, 0.1167, 0.9197, 0.08029, 0.8833, 0.05045, 0.8418, 0.02827, 0.7968, 0.01461, 0.75, 0.01, 0.7032, 0.01461, 0.6582, 0.02827, 0.6167, 0.05045, 0.5803, 0.08029, 0.5504, 0.1167, 0.5283, 0.1582, 0.5146, 0.2032, 0.51, 0.25, 0.5146, 0.2968, 0.5283, 0.3418, 0.5504, 0.3833, 0.5803, 0.4197, 0.6167, 0.4496, 0.6582, 0.4717, 0.7032, 0.4854, 0.08153, 0.2501, 0.0848, 0.2171, 0.0848, 0.2171, 0.08153, 0.2501, 0.1842, 0.09107, 0.1544, 0.107, 0.1427, 0.08936, 0.1761, 0.0715, 0.107, 0.3456, 0.1284, 0.3716, 0.1134, 0.3866, 0.08936, 0.3573, 0.393, 0.3456, 0.4089, 0.3158, 0.4285, 0.3239, 0.4106, 0.3573, 0.3158, 0.09107, 0.2836, 0.08128, 0.2877, 0.06051, 0.3239, 0.0715, 0.08128, 0.2164, 0.07797, 0.25, 0.0568, 0.25, 0.06051, 0.2123, 0.2836, 0.4187, 0.3158, 0.4089, 0.3239, 0.4285, 0.2877, 0.4395, 0.3158, 0.4089, 0.3456, 0.393, 0.3573, 0.4106, 0.3239, 0.4285, 0.4089, 0.1842, 0.393, 0.1544, 0.4106, 0.1427, 0.4285, 0.1761, 0.1544, 0.107, 0.1284, 0.1284, 0.1134, 0.1134, 0.1427, 0.08936, 0.1284, 0.3716, 0.1544, 0.393, 0.1427, 0.4106, 0.1134, 0.3866, 0.4089, 0.3158, 0.4187, 0.2836, 0.4395, 0.2877, 0.4285, 0.3239, 0.2836, 0.08128, 0.25, 0.07797, 0.25, 0.0568, 0.2877, 0.06051, 0.07797, 0.25, 0.08128, 0.2836, 0.06051, 0.2877, 0.0568, 0.25, 0.9688, 1.0, 1.0, 1.0, 1.0, 1.0, 0.9688, 1.0, 0.393, 0.1544, 0.3716, 0.1284, 0.3866, 0.1134, 0.4106, 0.1427, 0.1284, 0.1284, 0.107, 0.1544, 0.08936, 0.1427, 0.1134, 0.1134, 0.1544, 0.393, 0.1842, 0.4089, 0.1761, 0.4285, 0.1427, 0.4106, 0.4187, 0.2836, 0.422, 0.25, 0.4432, 0.25, 0.4395, 0.2877, 0.25, 0.07797, 0.2164, 0.08128, 0.2123, 0.06051, 0.25, 0.0568, 0.08128, 0.2836, 0.09107, 0.3158, 0.0715, 0.3239, 0.06051, 0.2877, 0.3456, 0.393, 0.3716, 0.3716, 0.3866, 0.3866, 0.3573, 0.4106, 0.3716, 0.1284, 0.3456, 0.107, 0.3573, 0.08936, 0.3866, 0.1134, 0.107, 0.1544, 0.09107, 0.1842, 0.0715, 0.1761, 0.08936, 0.1427, 0.1842, 0.4089, 0.2164, 0.4187, 0.2123, 0.4395, 0.1761, 0.4285, 0.422, 0.25, 0.4187, 0.2164, 0.4395, 0.2123, 0.4432, 0.25, 0.2164, 0.08128, 0.1842, 0.09107, 0.1761, 0.0715, 0.2123, 0.06051, 0.09107, 0.3158, 0.107, 0.3456, 0.08936, 0.3573, 0.0715, 0.3239, 0.3716, 0.3716, 0.393, 0.3456, 0.4106, 0.3573, 0.3866, 0.3866, 0.3456, 0.107, 0.3158, 0.09107, 0.3239, 0.0715, 0.3573, 0.08936, 0.09107, 0.1842, 0.08128, 0.2164, 0.06051, 0.2123, 0.0715, 0.1761, 0.9375, 1.0, 0.9688, 1.0, 0.9688, 1.0, 0.9375, 1.0, 0.2164, 0.4187, 0.25, 0.422, 0.25, 0.4432, 0.2123, 0.4395, 0.9062, 1.0, 0.9375, 1.0, 0.9375, 1.0, 0.9062, 1.0, 0.875, 1.0, 0.9062, 1.0, 0.9062, 1.0, 0.875, 1.0, 0.8438, 1.0, 0.875, 1.0, 0.875, 1.0, 0.8438, 1.0, 0.8125, 1.0, 0.8438, 1.0, 0.8438, 1.0, 0.8125, 1.0, 0.7812, 1.0, 0.8125, 1.0, 0.8125, 1.0, 0.7812, 1.0, 0.75, 1.0, 0.7812, 1.0, 0.7812, 1.0, 0.75, 1.0, 0.7188, 1.0, 0.75, 1.0, 0.75, 1.0, 0.7188, 1.0, 0.6875, 1.0, 0.7188, 1.0, 0.7188, 1.0, 0.6875, 1.0, 0.6562, 1.0, 0.6875, 1.0, 0.6875, 1.0, 0.6562, 1.0, 0.625, 1.0, 0.6562, 1.0, 0.6562, 1.0, 0.625, 1.0, 0.5938, 1.0, 0.625, 1.0, 0.625, 1.0, 0.5938, 1.0, 0.5625, 1.0, 0.5938, 1.0, 0.5938, 1.0, 0.5625, 1.0, 0.5312, 1.0, 0.5625, 1.0, 0.5625, 1.0, 0.5312, 1.0, 0.5, 1.0, 0.5312, 1.0, 0.5312, 1.0, 0.5, 1.0, 0.4688, 1.0, 0.5, 1.0, 0.5, 1.0, 0.4688, 1.0, 0.4375, 1.0, 0.4688, 1.0, 0.4688, 1.0, 0.4375, 1.0, 0.4062, 1.0, 0.4375, 1.0, 0.4375, 1.0, 0.4062, 1.0, 0.375, 1.0, 0.4062, 1.0, 0.4062, 1.0, 0.375, 1.0, 0.3438, 1.0, 0.375, 1.0, 0.375, 1.0, 0.3438, 1.0, 0.3125, 1.0, 0.3438, 1.0, 0.3438, 1.0, 0.3125, 1.0, 0.2812, 1.0, 0.3125, 1.0, 0.3125, 1.0, 0.2812, 1.0, 0.25, 1.0, 0.2812, 1.0, 0.2812, 1.0, 0.25, 1.0, 0.2188, 1.0, 0.25, 1.0, 0.25, 1.0, 0.2188, 1.0, 0.1875, 1.0, 0.2188, 1.0, 0.2188, 1.0, 0.1875, 1.0, 0.1562, 1.0, 0.1875, 1.0, 0.1875, 1.0, 0.1562, 1.0, 0.125, 1.0, 0.1562, 1.0, 0.1562, 1.0, 0.125, 1.0, 0.09375, 1.0, 0.125, 1.0, 0.125, 1.0, 0.09375, 1.0, 0.0625, 1.0, 0.09375, 1.0, 0.09375, 1.0, 0.0625, 1.0, 0.03125, 1.0, 0.0625, 1.0, 0.0625, 1.0, 0.03125, 1.0, 0.0, 1.0, 0.03125, 1.0, 0.03125, 1.0, 0.0, 1.0, 0.9688, 1.0, 1.0, 1.0, 0.9996, 1.0, 0.9692, 1.0, 0.2962, 0.4854, 0.2506, 0.4899, 0.25, 0.4666, 0.2923, 0.4624, 0.2923, 0.4624, 0.25, 0.4666, 0.25, 0.4432, 0.2877, 0.4395, 0.9375, 1.0, 0.9688, 1.0, 0.9683, 1.0, 0.9379, 1.0, 0.3413, 0.4719, 0.2974, 0.4852, 0.2923, 0.4624, 0.3329, 0.4501, 0.3329, 0.4501, 0.2923, 0.4624, 0.2877, 0.4395, 0.3239, 0.4285, 0.9062, 1.0, 0.9375, 1.0, 0.9371, 1.0, 0.9067, 1.0, 0.3828, 0.4498, 0.3424, 0.4714, 0.3329, 0.4501, 0.3703, 0.4301, 0.3703, 0.4301, 0.3329, 0.4501, 0.3239, 0.4285, 0.3573, 0.4106, 0.875, 1.0, 0.9062, 1.0, 0.9058, 1.0, 0.8754, 1.0, 0.4192, 0.4201, 0.3838, 0.4492, 0.3703, 0.4301, 0.4032, 0.4032, 0.4032, 0.4032, 0.3703, 0.4301, 0.3573, 0.4106, 0.3866, 0.3866, 0.8438, 1.0, 0.875, 1.0, 0.8746, 1.0, 0.8442, 1.0, 0.4492, 0.3838, 0.4201, 0.4192, 0.4032, 0.4032, 0.4301, 0.3703, 0.4301, 0.3703, 0.4032, 0.4032, 0.3866, 0.3866, 0.4106, 0.3573, 0.8125, 1.0, 0.8438, 1.0, 0.8433, 1.0, 0.8129, 1.0, 0.4714, 0.3424, 0.4498, 0.3828, 0.4301, 0.3703, 0.4501, 0.3329, 0.4501, 0.3329, 0.4301, 0.3703, 0.4106, 0.3573, 0.4285, 0.3239, 0.7812, 1.0, 0.8125, 1.0, 0.8121, 1.0, 0.7817, 1.0, 0.4852, 0.2974, 0.4719, 0.3413, 0.4501, 0.3329, 0.4624, 0.2923, 0.4624, 0.2923, 0.4501, 0.3329, 0.4285, 0.3239, 0.4395, 0.2877, 0.75, 1.0, 0.7812, 1.0, 0.7808, 1.0, 0.7504, 1.0, 0.4899, 0.2506, 0.4854, 0.2962, 0.4624, 0.2923, 0.4666, 0.25, 0.4666, 0.25, 0.4624, 0.2923, 0.4395, 0.2877, 0.4432, 0.25, 0.7188, 1.0, 0.75, 1.0, 0.7496, 1.0, 0.7192, 1.0, 0.4854, 0.2038, 0.4899, 0.2494, 0.4666, 0.25, 0.4624, 0.2077, 0.4624, 0.2077, 0.4666, 0.25, 0.4432, 0.25, 0.4395, 0.2123, 0.6875, 1.0, 0.7188, 1.0, 0.7183, 1.0, 0.6879, 1.0, 0.4719, 0.1587, 0.4852, 0.2026, 0.4624, 0.2077, 0.4501, 0.1671, 0.4501, 0.1671, 0.4624, 0.2077, 0.4395, 0.2123, 0.4285, 0.1761, 0.6562, 1.0, 0.6875, 1.0, 0.6871, 1.0, 0.6567, 1.0, 0.4498, 0.1172, 0.4714, 0.1576, 0.4501, 0.1671, 0.4301, 0.1297, 0.4301, 0.1297, 0.4501, 0.1671, 0.4285, 0.1761, 0.4106, 0.1427, 0.625, 1.0, 0.6562, 1.0, 0.6558, 1.0, 0.6254, 1.0, 0.4201, 0.08077, 0.4492, 0.1162, 0.4301, 0.1297, 0.4032, 0.09684, 0.4032, 0.09684, 0.4301, 0.1297, 0.4106, 0.1427, 0.3866, 0.1134, 0.5938, 1.0, 0.625, 1.0, 0.6246, 1.0, 0.5942, 1.0, 0.3838, 0.05084, 0.4192, 0.0799, 0.4032, 0.09684, 0.3703, 0.0699, 0.3703, 0.0699, 0.4032, 0.09684, 0.3866, 0.1134, 0.3573, 0.08936, 0.5625, 1.0, 0.5938, 1.0, 0.5933, 1.0, 0.5629, 1.0, 0.3424, 0.02856, 0.3828, 0.05016, 0.3703, 0.0699, 0.3329, 0.04989, 0.3329, 0.04989, 0.3703, 0.0699, 0.3573, 0.08936, 0.3239, 0.0715, 0.5312, 1.0, 0.5625, 1.0, 0.5621, 1.0, 0.5317, 1.0, 0.2974, 0.01479, 0.3413, 0.02809, 0.3329, 0.04989, 0.2923, 0.03756, 0.2923, 0.03756, 0.3329, 0.04989, 0.3239, 0.0715, 0.2877, 0.06051, 0.5, 1.0, 0.5312, 1.0, 0.5308, 1.0, 0.5004, 1.0, 0.2506, 0.01006, 0.2962, 0.01455, 0.2923, 0.03756, 0.25, 0.0334, 0.25, 0.0334, 0.2923, 0.03756, 0.2877, 0.06051, 0.25, 0.0568, 0.4688, 1.0, 0.5, 1.0, 0.4996, 1.0, 0.4692, 1.0, 0.2038, 0.01455, 0.2494, 0.01006, 0.25, 0.0334, 0.2077, 0.03756, 0.2077, 0.03756, 0.25, 0.0334, 0.25, 0.0568, 0.2123, 0.06051, 0.4375, 1.0, 0.4688, 1.0, 0.4683, 1.0, 0.4379, 1.0, 0.1587, 0.02809, 0.2026, 0.01479, 0.2077, 0.03756, 0.1671, 0.04989, 0.1671, 0.04989, 0.2077, 0.03756, 0.2123, 0.06051, 0.1761, 0.0715, 0.4062, 1.0, 0.4375, 1.0, 0.4371, 1.0, 0.4067, 1.0, 0.1172, 0.05016, 0.1576, 0.02856, 0.1671, 0.04989, 0.1297, 0.0699, 0.1297, 0.0699, 0.1671, 0.04989, 0.1761, 0.0715, 0.1427, 0.08936, 0.375, 1.0, 0.4062, 1.0, 0.4058, 1.0, 0.3754, 1.0, 0.08077, 0.0799, 0.1162, 0.05084, 0.1297, 0.0699, 0.09684, 0.09684, 0.09684, 0.09684, 0.1297, 0.0699, 0.1427, 0.08936, 0.1134, 0.1134, 0.3438, 1.0, 0.375, 1.0, 0.3746, 1.0, 0.3442, 1.0, 0.05084, 0.1162, 0.0799, 0.08077, 0.09684, 0.09684, 0.0699, 0.1297, 0.0699, 0.1297, 0.09684, 0.09684, 0.1134, 0.1134, 0.08936, 0.1427, 0.3125, 1.0, 0.3438, 1.0, 0.3433, 1.0, 0.3129, 1.0, 0.02856, 0.1576, 0.05016, 0.1172, 0.0699, 0.1297, 0.04989, 0.1671, 0.04989, 0.1671, 0.0699, 0.1297, 0.08936, 0.1427, 0.0715, 0.1761, 0.2812, 1.0, 0.3125, 1.0, 0.3121, 1.0, 0.2817, 1.0, 0.01479, 0.2026, 0.02809, 0.1587, 0.04989, 0.1671, 0.03756, 0.2077, 0.03756, 0.2077, 0.04989, 0.1671, 0.0715, 0.1761, 0.06051, 0.2123, 0.25, 1.0, 0.2812, 1.0, 0.2808, 1.0, 0.2504, 1.0, 0.01006, 0.2494, 0.01455, 0.2038, 0.03756, 0.2077, 0.0334, 0.25, 0.0334, 0.25, 0.03756, 0.2077, 0.06051, 0.2123, 0.0568, 0.25, 0.2188, 1.0, 0.25, 1.0, 0.2496, 1.0, 0.2192, 1.0, 0.01455, 0.2962, 0.01006, 0.2506, 0.0334, 0.25, 0.03756, 0.2923, 0.03756, 0.2923, 0.0334, 0.25, 0.0568, 0.25, 0.06051, 0.2877, 0.1875, 1.0, 0.2188, 1.0, 0.2183, 1.0, 0.1879, 1.0, 0.02809, 0.3413, 0.01479, 0.2974, 0.03756, 0.2923, 0.04989, 0.3329, 0.04989, 0.3329, 0.03756, 0.2923, 0.06051, 0.2877, 0.0715, 0.3239, 0.1562, 1.0, 0.1875, 1.0, 0.1871, 1.0, 0.1567, 1.0, 0.05016, 0.3828, 0.02856, 0.3424, 0.04989, 0.3329, 0.0699, 0.3703, 0.0699, 0.3703, 0.04989, 0.3329, 0.0715, 0.3239, 0.08936, 0.3573, 0.125, 1.0, 0.1562, 1.0, 0.1558, 1.0, 0.1254, 1.0, 0.0799, 0.4192, 0.05084, 0.3838, 0.0699, 0.3703, 0.09684, 0.4032, 0.09684, 0.4032, 0.0699, 0.3703, 0.08936, 0.3573, 0.1134, 0.3866, 0.09375, 1.0, 0.125, 1.0, 0.1246, 1.0, 0.09416, 1.0, 0.1162, 0.4492, 0.08077, 0.4201, 0.09684, 0.4032, 0.1297, 0.4301, 0.1297, 0.4301, 0.09684, 0.4032, 0.1134, 0.3866, 0.1427, 0.4106, 0.0625, 1.0, 0.09375, 1.0, 0.09334, 1.0, 0.06291, 1.0, 0.1576, 0.4714, 0.1172, 0.4498, 0.1297, 0.4301, 0.1671, 0.4501, 0.1671, 0.4501, 0.1297, 0.4301, 0.1427, 0.4106, 0.1761, 0.4285, 0.03125, 1.0, 0.0625, 1.0, 0.06209, 1.0, 0.03166, 1.0, 0.2026, 0.4852, 0.1587, 0.4719, 0.1671, 0.4501, 0.2077, 0.4624, 0.2077, 0.4624, 0.1671, 0.4501, 0.1761, 0.4285, 0.2123, 0.4395, 0.0, 1.0, 0.03125, 1.0, 0.03084, 1.0, 0.0004082, 1.0, 0.2494, 0.4899, 0.2038, 0.4854, 0.2077, 0.4624, 0.25, 0.4666, 0.25, 0.4666, 0.2077, 0.4624, 0.2123, 0.4395, 0.25, 0.4432, 0.25, 0.422, 0.2836, 0.4187, 0.2877, 0.4395, 0.25, 0.4432, 0.3221, 0.3959, 0.3572, 0.3724, 0.3572, 0.3724, 0.3221, 0.3959, 0.0848, 0.2171, 0.09439, 0.1854, 0.09439, 0.1854, 0.0848, 0.2171, 0.3035, 0.4093, 0.3221, 0.3959, 0.3221, 0.3959, 0.3035, 0.4093, 0.09439, 0.1854, 0.09956, 0.1752, 0.09956, 0.1752, 0.09439, 0.1854, 0.1978, 0.4041, 0.2392, 0.4123, 0.2392, 0.4123, 0.1978, 0.4041, 0.1233, 0.1396, 0.1308, 0.1309, 0.1308, 0.1309, 0.1233, 0.1396, 0.2392, 0.4123, 0.2616, 0.4176, 0.2616, 0.4176, 0.2392, 0.4123, 0.2747, 0.3743, 0.1796, 0.3553, 0.1257, 0.2747, 0.1447, 0.1796, 0.2253, 0.1257, 0.3204, 0.1447, 0.3743, 0.2253, 0.3553, 0.3204, 0.1447, 0.1796, 0.107, 0.1544, 0.1435, 0.13, 0.1257, 0.2747, 0.08128, 0.2836, 0.08984, 0.2405, 0.1796, 0.3553, 0.1544, 0.393, 0.13, 0.3565, 0.2747, 0.3743, 0.2836, 0.4187, 0.2405, 0.4102, 0.3553, 0.3204, 0.393, 0.3456, 0.3565, 0.37, 0.3743, 0.2253, 0.4187, 0.2164, 0.4102, 0.2595, 0.3204, 0.1447, 0.3456, 0.107, 0.37, 0.1435, 0.2253, 0.1257, 0.2164, 0.08128, 0.2595, 0.08984, 0.2253, 0.1257, 0.1447, 0.1796, 0.1435, 0.13, 0.1799, 0.1057, 0.107, 0.1544, 0.1447, 0.1796, 0.0984, 0.1975, 0.2164, 0.08128, 0.2253, 0.1257, 0.1799, 0.1057, 0.3204, 0.1447, 0.2253, 0.1257, 0.2595, 0.08984, 0.3025, 0.0984, 0.3456, 0.107, 0.3204, 0.1447, 0.3025, 0.0984, 0.3743, 0.2253, 0.3204, 0.1447, 0.37, 0.1435, 0.3943, 0.1799, 0.4187, 0.2164, 0.3743, 0.2253, 0.3943, 0.1799, 0.3553, 0.3204, 0.3743, 0.2253, 0.4102, 0.2595, 0.4016, 0.3025, 0.393, 0.3456, 0.3553, 0.3204, 0.4016, 0.3025, 0.2747, 0.3743, 0.3553, 0.3204, 0.3565, 0.37, 0.3201, 0.3943, 0.2836, 0.4187, 0.2747, 0.3743, 0.3201, 0.3943, 0.1796, 0.3553, 0.2747, 0.3743, 0.2405, 0.4102, 0.1975, 0.4016, 0.1544, 0.393, 0.1796, 0.3553, 0.1975, 0.4016, 0.1257, 0.2747, 0.1796, 0.3553, 0.13, 0.3565, 0.1057, 0.3201, 0.08128, 0.2836, 0.1257, 0.2747, 0.1057, 0.3201, 0.1447, 0.1796, 0.1257, 0.2747, 0.08984, 0.2405, 0.0984, 0.1975, 0.2501, 0.4185, 0.2616, 0.4176, 0.2836, 0.4187, 0.25, 0.422, 0.3035, 0.4093, 0.3144, 0.4057, 0.3158, 0.4089, 0.2836, 0.4187, 0.3144, 0.4057, 0.3436, 0.3901, 0.3456, 0.393, 0.3158, 0.4089, 0.3436, 0.3901, 0.3692, 0.3691, 0.3716, 0.3716, 0.3456, 0.393, 0.3692, 0.3691, 0.3767, 0.3604, 0.393, 0.3456, 0.3716, 0.3716, 0.4004, 0.3248, 0.4056, 0.3146, 0.4089, 0.3158, 0.393, 0.3456, 0.4056, 0.3146, 0.4152, 0.2829, 0.4187, 0.2836, 0.4089, 0.3158, 0.4152, 0.2829, 0.4185, 0.2499, 0.422, 0.25, 0.4187, 0.2836, 0.4185, 0.2499, 0.4176, 0.2384, 0.4187, 0.2164, 0.422, 0.25, 0.4093, 0.1965, 0.4057, 0.1856, 0.4089, 0.1842, 0.4187, 0.2164, 0.4057, 0.1856, 0.3901, 0.1564, 0.393, 0.1544, 0.4089, 0.1842, 0.3901, 0.1564, 0.3691, 0.1308, 0.3716, 0.1284, 0.393, 0.1544, 0.3691, 0.1308, 0.3604, 0.1233, 0.3456, 0.107, 0.3716, 0.1284, 0.3248, 0.09956, 0.3146, 0.09439, 0.3158, 0.09107, 0.3456, 0.107, 0.3146, 0.09439, 0.2829, 0.0848, 0.2836, 0.08128, 0.3158, 0.09107, 0.2829, 0.0848, 0.2499, 0.08153, 0.25, 0.07797, 0.2836, 0.08128, 0.2499, 0.08153, 0.2384, 0.08237, 0.2164, 0.08128, 0.25, 0.07797, 0.1965, 0.09071, 0.1856, 0.09432, 0.1842, 0.09107, 0.2164, 0.08128, 0.1856, 0.09432, 0.1564, 0.1099, 0.1544, 0.107, 0.1842, 0.09107, 0.1564, 0.1099, 0.1308, 0.1309, 0.1284, 0.1284, 0.1544, 0.107, 0.1308, 0.1309, 0.1233, 0.1396, 0.107, 0.1544, 0.1284, 0.1284, 0.09956, 0.1752, 0.09439, 0.1854, 0.09107, 0.1842, 0.107, 0.1544, 0.09439, 0.1854, 0.0848, 0.2171, 0.08128, 0.2164, 0.09107, 0.1842, 0.0848, 0.2171, 0.08153, 0.2501, 0.07797, 0.25, 0.08128, 0.2164, 0.08153, 0.2501, 0.08237, 0.2616, 0.08128, 0.2836, 0.07797, 0.25, 0.09071, 0.3035, 0.09432, 0.3144, 0.09107, 0.3158, 0.08128, 0.2836, 0.09432, 0.3144, 0.1099, 0.3436, 0.107, 0.3456, 0.09107, 0.3158, 0.1099, 0.3436, 0.1309, 0.3692, 0.1284, 0.3716, 0.107, 0.3456, 0.1309, 0.3692, 0.1396, 0.3767, 0.1544, 0.393, 0.1284, 0.3716, 0.1752, 0.4004, 0.1854, 0.4056, 0.1842, 0.4089, 0.1544, 0.393, 0.1854, 0.4056, 0.2171, 0.4152, 0.2164, 0.4187, 0.1842, 0.4089, 0.2171, 0.4152, 0.2501, 0.4185, 0.25, 0.422, 0.2164, 0.4187, 0.1779, 0.1041, 0.1965, 0.09071, 0.2164, 0.08128, 0.1799, 0.1057, 0.0959, 0.1978, 0.09956, 0.1752, 0.107, 0.1544, 0.0984, 0.1975, 0.1041, 0.3221, 0.09071, 0.3035, 0.08128, 0.2836, 0.1057, 0.3201, 0.1978, 0.4041, 0.1752, 0.4004, 0.1544, 0.393, 0.1975, 0.4016, 0.3767, 0.3604, 0.3572, 0.3724, 0.3565, 0.37, 0.393, 0.3456, 0.4041, 0.3022, 0.4004, 0.3248, 0.393, 0.3456, 0.4016, 0.3025, 0.3959, 0.1779, 0.4093, 0.1965, 0.4187, 0.2164, 0.3943, 0.1799, 0.3022, 0.0959, 0.3248, 0.09956, 0.3456, 0.107, 0.3025, 0.0984, 0.1233, 0.1396, 0.1428, 0.1276, 0.1435, 0.13, 0.107, 0.1544, 0.1428, 0.1276, 0.1779, 0.1041, 0.1799, 0.1057, 0.1435, 0.13, 0.08237, 0.2616, 0.08765, 0.2392, 0.08984, 0.2405, 0.08128, 0.2836, 0.08765, 0.2392, 0.0959, 0.1978, 0.0984, 0.1975, 0.08984, 0.2405, 0.1396, 0.3767, 0.1276, 0.3572, 0.13, 0.3565, 0.1544, 0.393, 0.1276, 0.3572, 0.1041, 0.3221, 0.1057, 0.3201, 0.13, 0.3565, 0.2616, 0.4176, 0.2392, 0.4123, 0.2405, 0.4102, 0.2836, 0.4187, 0.2392, 0.4123, 0.1978, 0.4041, 0.1975, 0.4016, 0.2405, 0.4102, 0.3221, 0.3959, 0.3035, 0.4093, 0.2836, 0.4187, 0.3201, 0.3943, 0.3572, 0.3724, 0.3221, 0.3959, 0.3201, 0.3943, 0.3565, 0.37, 0.4176, 0.2384, 0.4123, 0.2608, 0.4102, 0.2595, 0.4187, 0.2164, 0.4123, 0.2608, 0.4041, 0.3022, 0.4016, 0.3025, 0.4102, 0.2595, 0.3604, 0.1233, 0.3724, 0.1428, 0.37, 0.1435, 0.3456, 0.107, 0.3724, 0.1428, 0.3959, 0.1779, 0.3943, 0.1799, 0.37, 0.1435, 0.2384, 0.08237, 0.2608, 0.08765, 0.2595, 0.08984, 0.2164, 0.08128, 0.2608, 0.08765, 0.3022, 0.0959, 0.3025, 0.0984, 0.2595, 0.08984, 0.1965, 0.09071, 0.1779, 0.1041, 0.1428, 0.1276, 0.1233, 0.1396, 0.1308, 0.1309, 0.1564, 0.1099, 0.1856, 0.09432, 0.09956, 0.1752, 0.0959, 0.1978, 0.08765, 0.2392, 0.08237, 0.2616, 0.08153, 0.2501, 0.0848, 0.2171, 0.09439, 0.1854, 0.09071, 0.3035, 0.1041, 0.3221, 0.1276, 0.3572, 0.1396, 0.3767, 0.1309, 0.3692, 0.1099, 0.3436, 0.09432, 0.3144, 0.2616, 0.4176, 0.2501, 0.4185, 0.2171, 0.4152, 0.1854, 0.4056, 0.1752, 0.4004, 0.1978, 0.4041, 0.2392, 0.4123, 0.4004, 0.3248, 0.4041, 0.3022, 0.4123, 0.2608, 0.4176, 0.2384, 0.4185, 0.2499, 0.4152, 0.2829, 0.4056, 0.3146, 0.3144, 0.4057, 0.3035, 0.4093, 0.3221, 0.3959, 0.3572, 0.3724, 0.3767, 0.3604, 0.3692, 0.3691, 0.3436, 0.3901, 0.4093, 0.1965, 0.3959, 0.1779, 0.3724, 0.1428, 0.3604, 0.1233, 0.3691, 0.1308, 0.3901, 0.1564, 0.4057, 0.1856, 0.3248, 0.09956, 0.3022, 0.0959, 0.2608, 0.08765, 0.2384, 0.08237, 0.2499, 0.08153, 0.2829, 0.0848, 0.3146, 0.09439, 0.4123, 0.2608, 0.4176, 0.2384, 0.4176, 0.2384, 0.4123, 0.2608, 0.08237, 0.2616, 0.08153, 0.2501, 0.08153, 0.2501, 0.08237, 0.2616, 0.4041, 0.3022, 0.4123, 0.2608, 0.4123, 0.2608, 0.4041, 0.3022, 0.09432, 0.3144, 0.09071, 0.3035, 0.09071, 0.3035, 0.09432, 0.3144, 0.3724, 0.1428, 0.3604, 0.1233, 0.3604, 0.1233, 0.3724, 0.1428, 0.1099, 0.3436, 0.09432, 0.3144, 0.09432, 0.3144, 0.1099, 0.3436, 0.2616, 0.4176, 0.2501, 0.4185, 0.2501, 0.4185, 0.2616, 0.4176, 0.3959, 0.1779, 0.3724, 0.1428, 0.3724, 0.1428, 0.3959, 0.1779, 0.1309, 0.3692, 0.1099, 0.3436, 0.1099, 0.3436, 0.1309, 0.3692, 0.3144, 0.4057, 0.3035, 0.4093, 0.3035, 0.4093, 0.3144, 0.4057, 0.2608, 0.08765, 0.2384, 0.08237, 0.2384, 0.08237, 0.2608, 0.08765, 0.1396, 0.3767, 0.1309, 0.3692, 0.1309, 0.3692, 0.1396, 0.3767, 0.3436, 0.3901, 0.3144, 0.4057, 0.3144, 0.4057, 0.3436, 0.3901, 0.3022, 0.0959, 0.2608, 0.08765, 0.2608, 0.08765, 0.3022, 0.0959, 0.1854, 0.4056, 0.1752, 0.4004, 0.1752, 0.4004, 0.1854, 0.4056, 0.3692, 0.3691, 0.3436, 0.3901, 0.3436, 0.3901, 0.3692, 0.3691, 0.2171, 0.4152, 0.1854, 0.4056, 0.1854, 0.4056, 0.2171, 0.4152, 0.3767, 0.3604, 0.3692, 0.3691, 0.3692, 0.3691, 0.3767, 0.3604, 0.2501, 0.4185, 0.2171, 0.4152, 0.2171, 0.4152, 0.2501, 0.4185, 0.4056, 0.3146, 0.4004, 0.3248, 0.4004, 0.3248, 0.4056, 0.3146, 0.1965, 0.09071, 0.1779, 0.1041, 0.1779, 0.1041, 0.1965, 0.09071, 0.4152, 0.2829, 0.4056, 0.3146, 0.4056, 0.3146, 0.4152, 0.2829, 0.09956, 0.1752, 0.0959, 0.1978, 0.0959, 0.1978, 0.09956, 0.1752, 0.4185, 0.2499, 0.4152, 0.2829, 0.4152, 0.2829, 0.4185, 0.2499, 0.09071, 0.3035, 0.1041, 0.3221, 0.1041, 0.3221, 0.09071, 0.3035, 0.4176, 0.2384, 0.4185, 0.2499, 0.4185, 0.2499, 0.4176, 0.2384, 0.1752, 0.4004, 0.1978, 0.4041, 0.1978, 0.4041, 0.1752, 0.4004, 0.4057, 0.1856, 0.4093, 0.1965, 0.4093, 0.1965, 0.4057, 0.1856, 0.3572, 0.3724, 0.3767, 0.3604, 0.3767, 0.3604, 0.3572, 0.3724, 0.3901, 0.1564, 0.4057, 0.1856, 0.4057, 0.1856, 0.3901, 0.1564, 0.4004, 0.3248, 0.4041, 0.3022, 0.4041, 0.3022, 0.4004, 0.3248, 0.3691, 0.1308, 0.3901, 0.1564, 0.3901, 0.1564, 0.3691, 0.1308, 0.4093, 0.1965, 0.3959, 0.1779, 0.3959, 0.1779, 0.4093, 0.1965, 0.3604, 0.1233, 0.3691, 0.1308, 0.3691, 0.1308, 0.3604, 0.1233, 0.3248, 0.09956, 0.3022, 0.0959, 0.3022, 0.0959, 0.3248, 0.09956, 0.3146, 0.09439, 0.3248, 0.09956, 0.3248, 0.09956, 0.3146, 0.09439, 0.1428, 0.1276, 0.1233, 0.1396, 0.1233, 0.1396, 0.1428, 0.1276, 0.2829, 0.0848, 0.3146, 0.09439, 0.3146, 0.09439, 0.2829, 0.0848, 0.1779, 0.1041, 0.1428, 0.1276, 0.1428, 0.1276, 0.1779, 0.1041, 0.2499, 0.08153, 0.2829, 0.0848, 0.2829, 0.0848, 0.2499, 0.08153, 0.08765, 0.2392, 0.08237, 0.2616, 0.08237, 0.2616, 0.08765, 0.2392, 0.2384, 0.08237, 0.2499, 0.08153, 0.2499, 0.08153, 0.2384, 0.08237, 0.0959, 0.1978, 0.08765, 0.2392, 0.08765, 0.2392, 0.0959, 0.1978, 0.1856, 0.09432, 0.1965, 0.09071, 0.1965, 0.09071, 0.1856, 0.09432, 0.1276, 0.3572, 0.1396, 0.3767, 0.1396, 0.3767, 0.1276, 0.3572, 0.1564, 0.1099, 0.1856, 0.09432, 0.1856, 0.09432, 0.1564, 0.1099, 0.1041, 0.3221, 0.1276, 0.3572, 0.1276, 0.3572, 0.1041, 0.3221, 0.1308, 0.1309, 0.1564, 0.1099, 0.1564, 0.1099, 0.1308, 0.1309])
me_sphere.update()

# ---- objects
ob_sphere = bpy.data.objects.new('Sphere', me_sphere)

# ---- transforms, parenting, visibility, modifiers, constraints
ob_sphere.location = (0.0, 0.0, 0.0)

# ---- collection membership
scene.collection.objects.link(ob_sphere)

# ---- scene / render settings (as saved in the file)
scene.frame_start = 1; scene.frame_end = 250; scene.frame_set(1)
scene.render.engine = 'BLENDER_EEVEE_NEXT'
bpy.context.view_layer.update()

# ---- added for rendering (the .blend has no active camera and no usable light): camera, sun
cam_auto = bpy.data.cameras.new('AutoCamera')
cam_auto.lens = 50.0
cam_auto.sensor_width = 36.0
cam_auto.clip_end = 1000.0
ob_auto_camera = bpy.data.objects.new('AutoCamera', cam_auto)
scene.collection.objects.link(ob_auto_camera)
ob_auto_camera.location = (2.67961, -3.21553, 2.47519)
ob_auto_camera.rotation_euler = (1.09748, -7.21219e-08, 0.694738)
scene.camera = ob_auto_camera
light_auto_sun = bpy.data.lights.new('AutoSun', 'SUN')
light_auto_sun.energy = 3.0
light_auto_sun.angle = 0.0523599
ob_auto_sun = bpy.data.objects.new('AutoSun', light_auto_sun)
scene.collection.objects.link(ob_auto_sun)
ob_auto_sun.rotation_euler = (0.872665, 0.174533, 0.523599)
bpy.context.view_layer.update()
